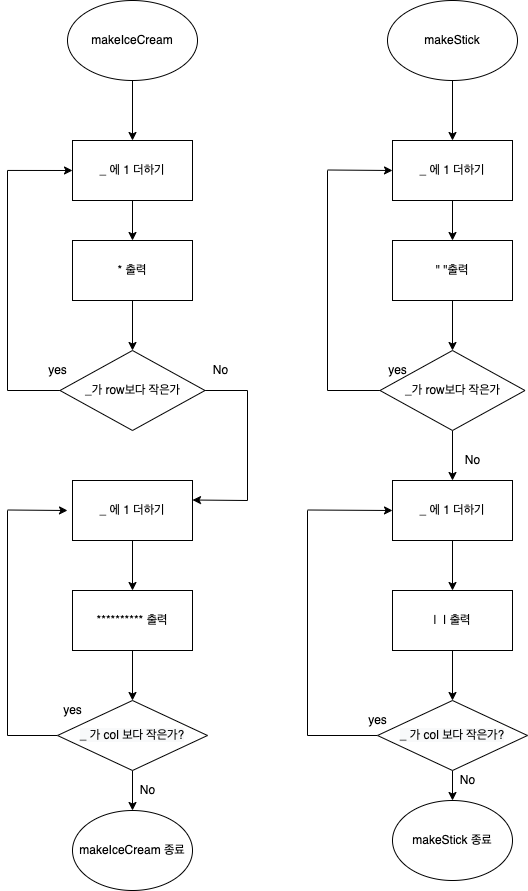

The diagram above was exported from draw.io. Its source (the exported page's mxGraphModel, read from the mxfile embedded in the PNG):
<mxGraphModel dx="1773" dy="591" grid="1" gridSize="10" guides="1" tooltips="1" connect="1" arrows="1" fold="1" page="1" pageScale="1" pageWidth="827" pageHeight="1169" background="#ffffff" math="0" shadow="0">
  <root>
    <mxCell id="0" />
    <mxCell id="1" parent="0" />
    <mxCell id="XeGFjCVsl_vX0oUS6xIv-3" style="edgeStyle=orthogonalEdgeStyle;rounded=0;orthogonalLoop=1;jettySize=auto;html=1;exitX=0.5;exitY=1;exitDx=0;exitDy=0;entryX=0.5;entryY=0;entryDx=0;entryDy=0;" parent="1" source="XeGFjCVsl_vX0oUS6xIv-1" target="XeGFjCVsl_vX0oUS6xIv-2" edge="1">
      <mxGeometry relative="1" as="geometry" />
    </mxCell>
    <mxCell id="XeGFjCVsl_vX0oUS6xIv-1" value="makeIceCream" style="ellipse;whiteSpace=wrap;html=1;" parent="1" vertex="1">
      <mxGeometry x="60" y="30" width="130" height="80" as="geometry" />
    </mxCell>
    <mxCell id="XeGFjCVsl_vX0oUS6xIv-5" style="edgeStyle=orthogonalEdgeStyle;rounded=0;orthogonalLoop=1;jettySize=auto;html=1;entryX=0.5;entryY=0;entryDx=0;entryDy=0;" parent="1" source="XeGFjCVsl_vX0oUS6xIv-2" target="XeGFjCVsl_vX0oUS6xIv-4" edge="1">
      <mxGeometry relative="1" as="geometry" />
    </mxCell>
    <mxCell id="XeGFjCVsl_vX0oUS6xIv-2" value="_ 에 1 더하기" style="rounded=0;whiteSpace=wrap;html=1;" parent="1" vertex="1">
      <mxGeometry x="65" y="170" width="120" height="60" as="geometry" />
    </mxCell>
    <mxCell id="XeGFjCVsl_vX0oUS6xIv-7" style="edgeStyle=orthogonalEdgeStyle;rounded=0;orthogonalLoop=1;jettySize=auto;html=1;entryX=0.5;entryY=0;entryDx=0;entryDy=0;" parent="1" source="XeGFjCVsl_vX0oUS6xIv-4" target="XeGFjCVsl_vX0oUS6xIv-6" edge="1">
      <mxGeometry relative="1" as="geometry" />
    </mxCell>
    <mxCell id="XeGFjCVsl_vX0oUS6xIv-4" value="* 출력" style="rounded=0;whiteSpace=wrap;html=1;" parent="1" vertex="1">
      <mxGeometry x="65" y="270" width="120" height="60" as="geometry" />
    </mxCell>
    <mxCell id="HEm6dJjwVCuFdh0Rz5K3-2" style="edgeStyle=orthogonalEdgeStyle;rounded=0;orthogonalLoop=1;jettySize=auto;html=1;endArrow=none;endFill=0;" parent="1" source="XeGFjCVsl_vX0oUS6xIv-6" edge="1">
      <mxGeometry relative="1" as="geometry">
        <mxPoint x="240" y="530" as="targetPoint" />
        <Array as="points">
          <mxPoint x="240" y="420" />
        </Array>
      </mxGeometry>
    </mxCell>
    <mxCell id="HEm6dJjwVCuFdh0Rz5K3-23" style="edgeStyle=orthogonalEdgeStyle;rounded=0;orthogonalLoop=1;jettySize=auto;html=1;endArrow=none;endFill=0;" parent="1" source="XeGFjCVsl_vX0oUS6xIv-6" edge="1">
      <mxGeometry relative="1" as="geometry">
        <mxPoint y="200" as="targetPoint" />
      </mxGeometry>
    </mxCell>
    <mxCell id="XeGFjCVsl_vX0oUS6xIv-6" value="_가 row보다 작은가" style="rhombus;whiteSpace=wrap;html=1;" parent="1" vertex="1">
      <mxGeometry x="52.5" y="380" width="145" height="80" as="geometry" />
    </mxCell>
    <mxCell id="XeGFjCVsl_vX0oUS6xIv-18" value="No" style="text;html=1;align=center;verticalAlign=middle;resizable=0;points=[];autosize=1;strokeColor=none;fillColor=none;" parent="1" vertex="1">
      <mxGeometry x="197.5" y="390" width="30" height="20" as="geometry" />
    </mxCell>
    <mxCell id="HEm6dJjwVCuFdh0Rz5K3-7" style="edgeStyle=orthogonalEdgeStyle;rounded=0;orthogonalLoop=1;jettySize=auto;html=1;entryX=0.5;entryY=0;entryDx=0;entryDy=0;endArrow=classic;endFill=1;" parent="1" source="XeGFjCVsl_vX0oUS6xIv-22" target="HEm6dJjwVCuFdh0Rz5K3-6" edge="1">
      <mxGeometry relative="1" as="geometry" />
    </mxCell>
    <mxCell id="XeGFjCVsl_vX0oUS6xIv-22" value="********** 출력" style="rounded=0;whiteSpace=wrap;html=1;" parent="1" vertex="1">
      <mxGeometry x="65" y="620" width="120" height="60" as="geometry" />
    </mxCell>
    <mxCell id="pzOFw3YijoK20il-Mpva-5" value="yes" style="text;html=1;align=center;verticalAlign=middle;resizable=0;points=[];autosize=1;strokeColor=none;fillColor=none;" parent="1" vertex="1">
      <mxGeometry x="35" y="390" width="30" height="20" as="geometry" />
    </mxCell>
    <mxCell id="pzOFw3YijoK20il-Mpva-23" value="" style="endArrow=classic;html=1;rounded=0;entryX=0;entryY=0.5;entryDx=0;entryDy=0;" parent="1" target="XeGFjCVsl_vX0oUS6xIv-2" edge="1">
      <mxGeometry width="50" height="50" relative="1" as="geometry">
        <mxPoint y="199.94" as="sourcePoint" />
        <mxPoint x="50" y="199.5" as="targetPoint" />
      </mxGeometry>
    </mxCell>
    <mxCell id="HEm6dJjwVCuFdh0Rz5K3-5" value="" style="endArrow=classic;html=1;rounded=0;" parent="1" edge="1">
      <mxGeometry width="50" height="50" relative="1" as="geometry">
        <mxPoint x="240" y="530" as="sourcePoint" />
        <mxPoint x="185" y="529.5" as="targetPoint" />
      </mxGeometry>
    </mxCell>
    <mxCell id="HEm6dJjwVCuFdh0Rz5K3-13" style="edgeStyle=orthogonalEdgeStyle;rounded=0;orthogonalLoop=1;jettySize=auto;html=1;entryX=0.5;entryY=0;entryDx=0;entryDy=0;endArrow=classic;endFill=1;" parent="1" source="HEm6dJjwVCuFdh0Rz5K3-6" target="HEm6dJjwVCuFdh0Rz5K3-12" edge="1">
      <mxGeometry relative="1" as="geometry" />
    </mxCell>
    <mxCell id="HEm6dJjwVCuFdh0Rz5K3-26" style="edgeStyle=orthogonalEdgeStyle;rounded=0;orthogonalLoop=1;jettySize=auto;html=1;endArrow=none;endFill=0;" parent="1" source="HEm6dJjwVCuFdh0Rz5K3-6" edge="1">
      <mxGeometry relative="1" as="geometry">
        <mxPoint y="540" as="targetPoint" />
      </mxGeometry>
    </mxCell>
    <mxCell id="HEm6dJjwVCuFdh0Rz5K3-6" value="&lt;meta charset=&quot;utf-8&quot;&gt;&lt;span style=&quot;color: rgb(0, 0, 0); font-family: helvetica; font-size: 12px; font-style: normal; font-weight: 400; letter-spacing: normal; text-align: center; text-indent: 0px; text-transform: none; word-spacing: 0px; background-color: rgb(248, 249, 250); display: inline; float: none;&quot;&gt;_ 가 col 보다 작은가?&lt;/span&gt;" style="rhombus;whiteSpace=wrap;html=1;" parent="1" vertex="1">
      <mxGeometry x="50" y="730" width="150" height="70" as="geometry" />
    </mxCell>
    <mxCell id="HEm6dJjwVCuFdh0Rz5K3-11" value="yes" style="text;html=1;align=center;verticalAlign=middle;resizable=0;points=[];autosize=1;strokeColor=none;fillColor=none;" parent="1" vertex="1">
      <mxGeometry x="50" y="730" width="30" height="20" as="geometry" />
    </mxCell>
    <mxCell id="HEm6dJjwVCuFdh0Rz5K3-12" value="makeIceCream 종료" style="ellipse;whiteSpace=wrap;html=1;" parent="1" vertex="1">
      <mxGeometry x="65" y="840" width="120" height="80" as="geometry" />
    </mxCell>
    <mxCell id="HEm6dJjwVCuFdh0Rz5K3-16" style="edgeStyle=orthogonalEdgeStyle;rounded=0;orthogonalLoop=1;jettySize=auto;html=1;entryX=0.5;entryY=0;entryDx=0;entryDy=0;endArrow=classic;endFill=1;" parent="1" source="HEm6dJjwVCuFdh0Rz5K3-14" target="HEm6dJjwVCuFdh0Rz5K3-15" edge="1">
      <mxGeometry relative="1" as="geometry" />
    </mxCell>
    <mxCell id="HEm6dJjwVCuFdh0Rz5K3-14" value="makeStick" style="ellipse;whiteSpace=wrap;html=1;" parent="1" vertex="1">
      <mxGeometry x="380" y="30" width="130" height="80" as="geometry" />
    </mxCell>
    <mxCell id="HEm6dJjwVCuFdh0Rz5K3-18" style="edgeStyle=orthogonalEdgeStyle;rounded=0;orthogonalLoop=1;jettySize=auto;html=1;entryX=0.5;entryY=0;entryDx=0;entryDy=0;endArrow=classic;endFill=1;" parent="1" source="HEm6dJjwVCuFdh0Rz5K3-15" target="HEm6dJjwVCuFdh0Rz5K3-17" edge="1">
      <mxGeometry relative="1" as="geometry" />
    </mxCell>
    <mxCell id="HEm6dJjwVCuFdh0Rz5K3-15" value="_ 에 1 더하기" style="rounded=0;whiteSpace=wrap;html=1;" parent="1" vertex="1">
      <mxGeometry x="385" y="170" width="120" height="60" as="geometry" />
    </mxCell>
    <mxCell id="HEm6dJjwVCuFdh0Rz5K3-20" style="edgeStyle=orthogonalEdgeStyle;rounded=0;orthogonalLoop=1;jettySize=auto;html=1;entryX=0.5;entryY=0;entryDx=0;entryDy=0;endArrow=classic;endFill=1;" parent="1" source="HEm6dJjwVCuFdh0Rz5K3-17" target="HEm6dJjwVCuFdh0Rz5K3-19" edge="1">
      <mxGeometry relative="1" as="geometry" />
    </mxCell>
    <mxCell id="HEm6dJjwVCuFdh0Rz5K3-17" value="&quot; &quot;출력" style="rounded=0;whiteSpace=wrap;html=1;" parent="1" vertex="1">
      <mxGeometry x="385" y="270" width="120" height="60" as="geometry" />
    </mxCell>
    <mxCell id="HEm6dJjwVCuFdh0Rz5K3-21" style="edgeStyle=orthogonalEdgeStyle;rounded=0;orthogonalLoop=1;jettySize=auto;html=1;endArrow=none;endFill=0;" parent="1" source="HEm6dJjwVCuFdh0Rz5K3-19" edge="1">
      <mxGeometry relative="1" as="geometry">
        <mxPoint x="320" y="200" as="targetPoint" />
      </mxGeometry>
    </mxCell>
    <mxCell id="HEm6dJjwVCuFdh0Rz5K3-32" style="edgeStyle=orthogonalEdgeStyle;rounded=0;orthogonalLoop=1;jettySize=auto;html=1;entryX=0.5;entryY=0;entryDx=0;entryDy=0;endArrow=classic;endFill=1;" parent="1" source="HEm6dJjwVCuFdh0Rz5K3-19" target="HEm6dJjwVCuFdh0Rz5K3-31" edge="1">
      <mxGeometry relative="1" as="geometry" />
    </mxCell>
    <mxCell id="HEm6dJjwVCuFdh0Rz5K3-19" value="_가 row보다 작은가" style="rhombus;whiteSpace=wrap;html=1;" parent="1" vertex="1">
      <mxGeometry x="372.5" y="380" width="145" height="80" as="geometry" />
    </mxCell>
    <mxCell id="HEm6dJjwVCuFdh0Rz5K3-22" value="" style="endArrow=classic;html=1;rounded=0;entryX=0;entryY=0.5;entryDx=0;entryDy=0;" parent="1" target="HEm6dJjwVCuFdh0Rz5K3-15" edge="1">
      <mxGeometry width="50" height="50" relative="1" as="geometry">
        <mxPoint x="320" y="199.5" as="sourcePoint" />
        <mxPoint x="380" y="199.5" as="targetPoint" />
      </mxGeometry>
    </mxCell>
    <mxCell id="HEm6dJjwVCuFdh0Rz5K3-25" style="edgeStyle=orthogonalEdgeStyle;rounded=0;orthogonalLoop=1;jettySize=auto;html=1;entryX=0.5;entryY=0;entryDx=0;entryDy=0;endArrow=classic;endFill=1;" parent="1" source="HEm6dJjwVCuFdh0Rz5K3-24" target="XeGFjCVsl_vX0oUS6xIv-22" edge="1">
      <mxGeometry relative="1" as="geometry" />
    </mxCell>
    <mxCell id="HEm6dJjwVCuFdh0Rz5K3-24" value="&lt;span&gt;_ 에 1 더하기&lt;/span&gt;" style="rounded=0;whiteSpace=wrap;html=1;" parent="1" vertex="1">
      <mxGeometry x="65" y="510" width="120" height="60" as="geometry" />
    </mxCell>
    <mxCell id="HEm6dJjwVCuFdh0Rz5K3-28" value="" style="endArrow=classic;html=1;rounded=0;" parent="1" edge="1">
      <mxGeometry width="50" height="50" relative="1" as="geometry">
        <mxPoint y="539.5" as="sourcePoint" />
        <mxPoint x="60" y="540" as="targetPoint" />
      </mxGeometry>
    </mxCell>
    <mxCell id="HEm6dJjwVCuFdh0Rz5K3-29" value="No" style="text;html=1;align=center;verticalAlign=middle;resizable=0;points=[];autosize=1;strokeColor=none;fillColor=none;" parent="1" vertex="1">
      <mxGeometry x="125" y="810" width="30" height="20" as="geometry" />
    </mxCell>
    <mxCell id="HEm6dJjwVCuFdh0Rz5K3-30" value="yes" style="text;html=1;align=center;verticalAlign=middle;resizable=0;points=[];autosize=1;strokeColor=none;fillColor=none;" parent="1" vertex="1">
      <mxGeometry x="375" y="390" width="30" height="20" as="geometry" />
    </mxCell>
    <mxCell id="HEm6dJjwVCuFdh0Rz5K3-35" style="edgeStyle=orthogonalEdgeStyle;rounded=0;orthogonalLoop=1;jettySize=auto;html=1;entryX=0.5;entryY=0;entryDx=0;entryDy=0;endArrow=classic;endFill=1;" parent="1" source="HEm6dJjwVCuFdh0Rz5K3-31" target="HEm6dJjwVCuFdh0Rz5K3-34" edge="1">
      <mxGeometry relative="1" as="geometry" />
    </mxCell>
    <mxCell id="HEm6dJjwVCuFdh0Rz5K3-31" value="&lt;span&gt;_ 에 1 더하기&lt;/span&gt;" style="rounded=0;whiteSpace=wrap;html=1;" parent="1" vertex="1">
      <mxGeometry x="385" y="510" width="120" height="60" as="geometry" />
    </mxCell>
    <mxCell id="HEm6dJjwVCuFdh0Rz5K3-33" value="No" style="text;html=1;align=center;verticalAlign=middle;resizable=0;points=[];autosize=1;strokeColor=none;fillColor=none;" parent="1" vertex="1">
      <mxGeometry x="450" y="480" width="30" height="20" as="geometry" />
    </mxCell>
    <mxCell id="HEm6dJjwVCuFdh0Rz5K3-37" style="edgeStyle=orthogonalEdgeStyle;rounded=0;orthogonalLoop=1;jettySize=auto;html=1;entryX=0.5;entryY=0;entryDx=0;entryDy=0;endArrow=classic;endFill=1;" parent="1" source="HEm6dJjwVCuFdh0Rz5K3-34" target="HEm6dJjwVCuFdh0Rz5K3-36" edge="1">
      <mxGeometry relative="1" as="geometry" />
    </mxCell>
    <mxCell id="HEm6dJjwVCuFdh0Rz5K3-34" value="|&amp;nbsp; | 출력" style="rounded=0;whiteSpace=wrap;html=1;" parent="1" vertex="1">
      <mxGeometry x="385" y="620" width="120" height="60" as="geometry" />
    </mxCell>
    <mxCell id="HEm6dJjwVCuFdh0Rz5K3-38" style="edgeStyle=orthogonalEdgeStyle;rounded=0;orthogonalLoop=1;jettySize=auto;html=1;endArrow=none;endFill=0;" parent="1" source="HEm6dJjwVCuFdh0Rz5K3-36" edge="1">
      <mxGeometry relative="1" as="geometry">
        <mxPoint x="300" y="540" as="targetPoint" />
      </mxGeometry>
    </mxCell>
    <mxCell id="HEm6dJjwVCuFdh0Rz5K3-42" style="edgeStyle=orthogonalEdgeStyle;rounded=0;orthogonalLoop=1;jettySize=auto;html=1;entryX=0.5;entryY=0;entryDx=0;entryDy=0;endArrow=classic;endFill=1;" parent="1" source="HEm6dJjwVCuFdh0Rz5K3-36" target="HEm6dJjwVCuFdh0Rz5K3-41" edge="1">
      <mxGeometry relative="1" as="geometry" />
    </mxCell>
    <mxCell id="HEm6dJjwVCuFdh0Rz5K3-36" value="&lt;meta charset=&quot;utf-8&quot;&gt;&lt;span style=&quot;color: rgb(0, 0, 0); font-family: helvetica; font-size: 12px; font-style: normal; font-weight: 400; letter-spacing: normal; text-align: center; text-indent: 0px; text-transform: none; word-spacing: 0px; background-color: rgb(248, 249, 250); display: inline; float: none;&quot;&gt;_ 가 col 보다 작은가?&lt;/span&gt;" style="rhombus;whiteSpace=wrap;html=1;" parent="1" vertex="1">
      <mxGeometry x="370" y="730" width="150" height="70" as="geometry" />
    </mxCell>
    <mxCell id="HEm6dJjwVCuFdh0Rz5K3-39" value="" style="endArrow=classic;html=1;rounded=0;entryX=0;entryY=0.5;entryDx=0;entryDy=0;" parent="1" target="HEm6dJjwVCuFdh0Rz5K3-31" edge="1">
      <mxGeometry width="50" height="50" relative="1" as="geometry">
        <mxPoint x="300" y="539.5" as="sourcePoint" />
        <mxPoint x="380" y="539.5" as="targetPoint" />
      </mxGeometry>
    </mxCell>
    <mxCell id="HEm6dJjwVCuFdh0Rz5K3-40" value="yes" style="text;html=1;align=center;verticalAlign=middle;resizable=0;points=[];autosize=1;strokeColor=none;fillColor=none;" parent="1" vertex="1">
      <mxGeometry x="355" y="740" width="30" height="20" as="geometry" />
    </mxCell>
    <mxCell id="HEm6dJjwVCuFdh0Rz5K3-41" value="makeStick 종료" style="ellipse;whiteSpace=wrap;html=1;" parent="1" vertex="1">
      <mxGeometry x="385" y="830" width="120" height="80" as="geometry" />
    </mxCell>
    <mxCell id="HEm6dJjwVCuFdh0Rz5K3-43" value="No" style="text;html=1;align=center;verticalAlign=middle;resizable=0;points=[];autosize=1;strokeColor=none;fillColor=none;" parent="1" vertex="1">
      <mxGeometry x="445" y="800" width="30" height="20" as="geometry" />
    </mxCell>
  </root>
</mxGraphModel>